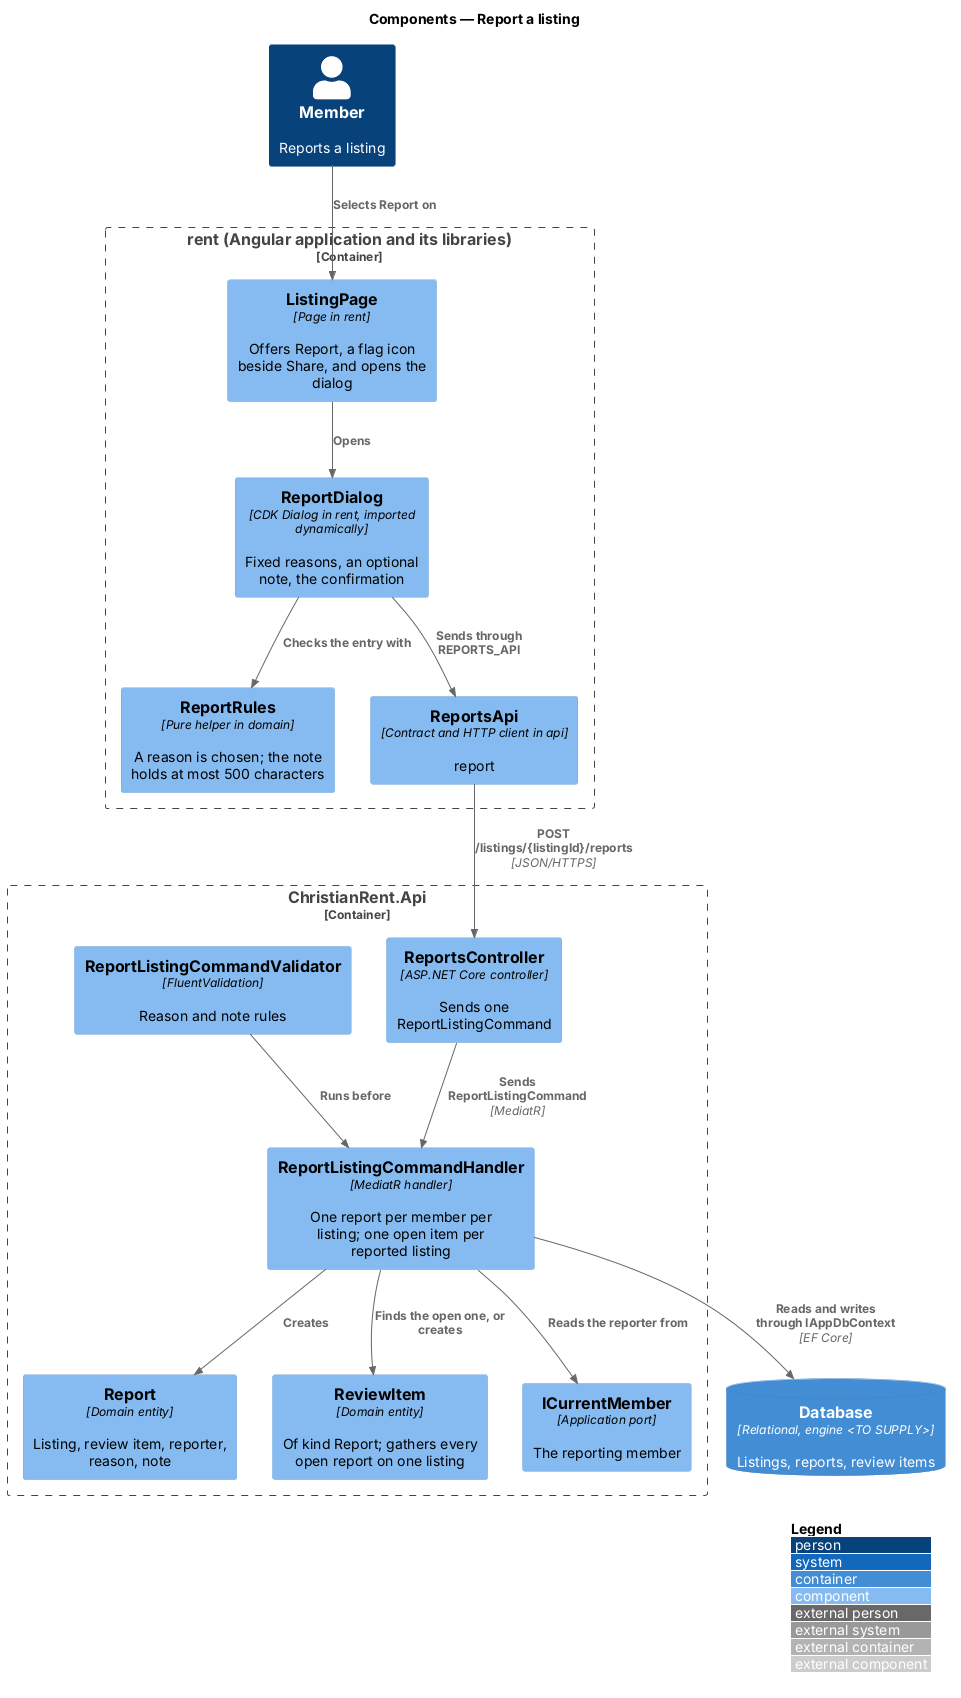

The diagram above was rendered by PlantUML. Its source (embedded in the PNG):
@startuml
!include <C4/C4_Component>
LAYOUT_WITH_LEGEND()
title Components — Report a listing

Person(member, "Member", "Reports a listing")
Container_Boundary(rent, "rent (Angular application and its libraries)") {
  Component(page, "ListingPage", "Page in rent", "Offers Report, a flag icon beside Share, and opens the dialog")
  Component(dialog, "ReportDialog", "CDK Dialog in rent, imported dynamically", "Fixed reasons, an optional note, the confirmation")
  Component(rules, "ReportRules", "Pure helper in domain", "A reason is chosen; the note holds at most 500 characters")
  Component(client, "ReportsApi", "Contract and HTTP client in api", "report")
}
Container_Boundary(api, "ChristianRent.Api") {
  Component(ctrl, "ReportsController", "ASP.NET Core controller", "Sends one ReportListingCommand")
  Component(validator, "ReportListingCommandValidator", "FluentValidation", "Reason and note rules")
  Component(handler, "ReportListingCommandHandler", "MediatR handler", "One report per member per listing; one open item per reported listing")
  Component(report, "Report", "Domain entity", "Listing, review item, reporter, reason, note")
  Component(item, "ReviewItem", "Domain entity", "Of kind Report; gathers every open report on one listing")
  Component(current, "ICurrentMember", "Application port", "The reporting member")
}
ContainerDb(db, "Database", "Relational, engine <TO SUPPLY>", "Listings, reports, review items")

Rel(member, page, "Selects Report on")
Rel(page, dialog, "Opens")
Rel(dialog, rules, "Checks the entry with")
Rel(dialog, client, "Sends through REPORTS_API")
Rel(client, ctrl, "POST /listings/{listingId}/reports", "JSON/HTTPS")
Rel(ctrl, handler, "Sends ReportListingCommand", "MediatR")
Rel(validator, handler, "Runs before")
Rel(handler, current, "Reads the reporter from")
Rel(handler, report, "Creates")
Rel(handler, item, "Finds the open one, or creates")
Rel(handler, db, "Reads and writes through IAppDbContext", "EF Core")
@enduml